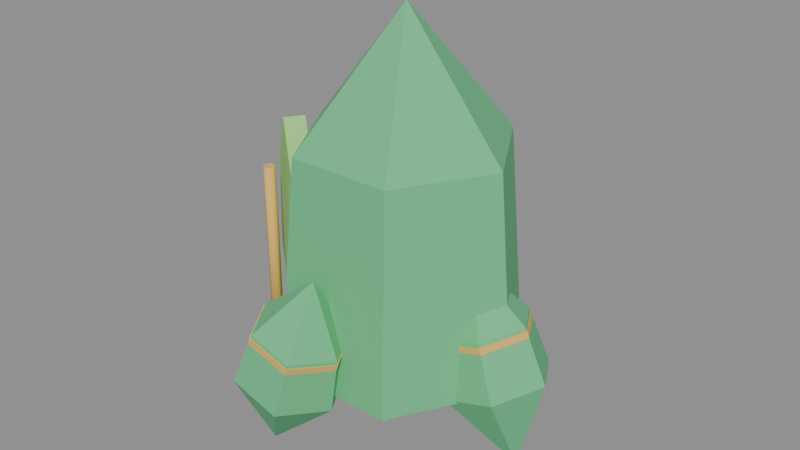 # Source: prop_verdant_crystal.blend  (saved by Blender 5.2.44; exported with 4.5.12 LTS)
import bpy
from mathutils import Matrix  # noqa: F401  (used for matrix-valued properties, if any)

bpy.ops.wm.read_factory_settings(use_empty=True)
scene = bpy.context.scene
scene.name = 'Scene'

# ---- materials (node trees are filled in below, after node groups)
mat_m_toon = bpy.data.materials.new('M_Toon')

# ---- material node trees
mat_m_toon.use_nodes = True; mat_m_toon.node_tree.nodes.clear()
_N = mat_m_toon.node_tree.nodes; _L = mat_m_toon.node_tree.links
n0 = _N.new('ShaderNodeBsdfPrincipled'); n0.name = 'Principled BSDF'; n0.location = (-200, 100)
n0.inputs[2].default_value = 0.8
n0.inputs[10].default_value = 0.005
n1 = _N.new('ShaderNodeOutputMaterial'); n1.name = 'Material Output'; n1.location = (200, 100)
n2 = _N.new('ShaderNodeVertexColor'); n2.name = 'Color Attribute'; n2.location = (0, 0)
n2.layer_name = 'Col'
_L.new(n0.outputs[0], n1.inputs[0])
_L.new(n2.outputs[0], n0.inputs[0])
n1.is_active_output = True

# ---- meshes
me_verdant_crystal = bpy.data.meshes.new('verdant_crystal')
me_verdant_crystal.from_pydata([(0.0, 0.0, 0.0), (0.23, 0.0, 0.16), (0.115, 0.1992, 0.16), (-0.115, 0.1992, 0.16), (-0.23, 2.817e-17, 0.16), (-0.115, -0.1992, 0.16), (0.115, -0.1992, 0.16), (0.1955, 0.0, 0.56), (0.09775, 0.1693, 0.56), (-0.09775, 0.1693, 0.56), (-0.1955, 2.394e-17, 0.56), (-0.09775, -0.1693, 0.56), (0.09775, -0.1693, 0.56), (0.0, 0.0, 0.8), (0.1978, 0.0, 0.19), (0.0989, 0.1713, 0.19), (-0.0989, 0.1713, 0.19), (-0.1978, 2.422e-17, 0.19), (-0.0989, -0.1713, 0.19), (0.0989, -0.1713, 0.19), (0.2024, 0.0, 0.26), (0.1012, 0.1753, 0.26), (-0.1012, 0.1753, 0.26), (-0.2024, 2.479e-17, 0.26), (-0.1012, -0.1753, 0.26), (0.1012, -0.1753, 0.26), (0.25, 0.0, 0.02), (0.2989, 0.0, 0.2022), (0.251, 0.0866, 0.1876), (0.1554, 0.0866, 0.1584), (0.1076, 1.225e-17, 0.1438), (0.1554, -0.0866, 0.1584), (0.251, -0.0866, 0.1876), (0.2535, 0.0, 0.2992), (0.2129, 0.07361, 0.2868), (0.1316, 0.07361, 0.262), (0.09094, 1.041e-17, 0.2495), (0.1316, -0.07361, 0.262), (0.2129, -0.07361, 0.2868), (0.1389, 0.0, 0.3834), (0.2767, 0.0, 0.2268), (0.2356, 0.07448, 0.2143), (0.1533, 0.07448, 0.1891), (0.1122, 1.053e-17, 0.1766), (0.1533, -0.07448, 0.1891), (0.2356, -0.07448, 0.2143), (0.2581, 0.0, 0.2944), (0.2161, 0.07621, 0.2815), (0.1319, 0.07621, 0.2558), (0.08983, 1.078e-17, 0.2429), (0.1319, -0.07621, 0.2558), (0.2161, -0.07621, 0.2815), (-0.125, 0.2165, 0.02), (-0.025, 0.2165, 0.18), (-0.075, 0.3031, 0.18), (-0.175, 0.3031, 0.18), (-0.225, 0.2165, 0.18), (-0.175, 0.1299, 0.18), (-0.075, 0.1299, 0.18), (-0.04, 0.2165, 0.286), (-0.0825, 0.2901, 0.286), (-0.1675, 0.2901, 0.286), (-0.21, 0.2165, 0.286), (-0.1675, 0.1429, 0.286), (-0.0825, 0.1429, 0.286), (-0.125, 0.2165, 0.4), (-0.039, 0.2165, 0.21), (-0.082, 0.291, 0.21), (-0.168, 0.291, 0.21), (-0.211, 0.2165, 0.21), (-0.168, 0.142, 0.21), (-0.082, 0.142, 0.21), (-0.037, 0.2165, 0.28), (-0.081, 0.2927, 0.28), (-0.169, 0.2927, 0.28), (-0.213, 0.2165, 0.28), (-0.169, 0.1403, 0.28), (-0.081, 0.1403, 0.28), (-0.125, -0.2165, 0.02), (0.01741, -0.2165, 0.1438), (-0.03041, -0.1299, 0.1584), (-0.126, -0.1299, 0.1876), (-0.1739, -0.2165, 0.2022), (-0.126, -0.3031, 0.1876), (-0.03041, -0.3031, 0.1584), (0.03406, -0.2165, 0.2495), (-0.006586, -0.1429, 0.262), (-0.08787, -0.1429, 0.2868), (-0.1285, -0.2165, 0.2992), (-0.08787, -0.2901, 0.2868), (-0.006586, -0.2901, 0.262), (-0.0139, -0.2165, 0.3834), (0.01279, -0.2165, 0.1766), (-0.02833, -0.142, 0.1891), (-0.1106, -0.142, 0.2143), (-0.1517, -0.2165, 0.2268), (-0.1106, -0.291, 0.2143), (-0.02833, -0.291, 0.1891), (0.03517, -0.2165, 0.2429), (-0.006906, -0.1403, 0.2558), (-0.09106, -0.1403, 0.2815), (-0.1331, -0.2165, 0.2944), (-0.09106, -0.2927, 0.2815), (-0.006906, -0.2927, 0.2558), (-0.2515, -0.03638, 0.1), (-0.3252, 0.01524, 0.2575), (-0.3031, -0.0002477, 0.451), (-0.2515, -0.03638, 0.55), (-0.1851, -0.08284, 0.415), (-0.1704, -0.09317, 0.2575), (-0.2285, -0.003617, 0.1), (-0.3023, 0.048, 0.2575), (-0.2801, 0.03252, 0.451), (-0.2285, -0.003617, 0.55), (-0.1622, -0.05008, 0.415), (-0.1474, -0.0604, 0.2575), (-0.2618, -0.05113, 0.1), (-0.2759, -0.05137, 0.1), (-0.28, -0.06486, 0.1), (-0.2685, -0.07296, 0.1), (-0.2572, -0.06447, 0.1), (-0.2618, -0.05113, 0.46), (-0.2759, -0.05137, 0.46), (-0.28, -0.06486, 0.46), (-0.2685, -0.07296, 0.46), (-0.2572, -0.06447, 0.46)], [], [(0, 2, 1), (0, 3, 2), (0, 4, 3), (0, 5, 4), (0, 6, 5), (0, 1, 6), (1, 2, 8, 7), (2, 3, 9, 8), (3, 4, 10, 9), (4, 5, 11, 10), (5, 6, 12, 11), (6, 1, 7, 12), (7, 8, 13), (8, 9, 13), (9, 10, 13), (10, 11, 13), (11, 12, 13), (12, 7, 13), (14, 15, 21, 20), (15, 16, 22, 21), (16, 17, 23, 22), (17, 18, 24, 23), (18, 19, 25, 24), (19, 14, 20, 25), (19, 18, 17, 16, 15, 14), (20, 21, 22, 23, 24, 25), (26, 28, 27), (26, 29, 28), (26, 30, 29), (26, 31, 30), (26, 32, 31), (26, 27, 32), (27, 28, 34, 33), (28, 29, 35, 34), (29, 30, 36, 35), (30, 31, 37, 36), (31, 32, 38, 37), (32, 27, 33, 38), (33, 34, 39), (34, 35, 39), (35, 36, 39), (36, 37, 39), (37, 38, 39), (38, 33, 39), (40, 41, 47, 46), (41, 42, 48, 47), (42, 43, 49, 48), (43, 44, 50, 49), (44, 45, 51, 50), (45, 40, 46, 51), (45, 44, 43, 42, 41, 40), (46, 47, 48, 49, 50, 51), (52, 54, 53), (52, 55, 54), (52, 56, 55), (52, 57, 56), (52, 58, 57), (52, 53, 58), (53, 54, 60, 59), (54, 55, 61, 60), (55, 56, 62, 61), (56, 57, 63, 62), (57, 58, 64, 63), (58, 53, 59, 64), (59, 60, 65), (60, 61, 65), (61, 62, 65), (62, 63, 65), (63, 64, 65), (64, 59, 65), (66, 67, 73, 72), (67, 68, 74, 73), (68, 69, 75, 74), (69, 70, 76, 75), (70, 71, 77, 76), (71, 66, 72, 77), (71, 70, 69, 68, 67, 66), (72, 73, 74, 75, 76, 77), (78, 80, 79), (78, 81, 80), (78, 82, 81), (78, 83, 82), (78, 84, 83), (78, 79, 84), (79, 80, 86, 85), (80, 81, 87, 86), (81, 82, 88, 87), (82, 83, 89, 88), (83, 84, 90, 89), (84, 79, 85, 90), (85, 86, 91), (86, 87, 91), (87, 88, 91), (88, 89, 91), (89, 90, 91), (90, 85, 91), (92, 93, 99, 98), (93, 94, 100, 99), (94, 95, 101, 100), (95, 96, 102, 101), (96, 97, 103, 102), (97, 92, 98, 103), (97, 96, 95, 94, 93, 92), (98, 99, 100, 101, 102, 103), (104, 109, 108, 107, 106, 105), (105, 111, 110, 104), (106, 112, 111, 105), (107, 113, 112, 106), (108, 114, 113, 107), (109, 115, 114, 108), (104, 110, 115, 109), (115, 110, 111, 112, 113, 114), (116, 117, 122, 121), (117, 118, 123, 122), (118, 119, 124, 123), (119, 120, 125, 124), (120, 116, 121, 125), (120, 119, 118, 117, 116), (121, 122, 123, 124, 125)])
me_verdant_crystal.polygons.foreach_set('use_smooth', [0, 0, 0, 0, 0, 0, 0, 0, 0, 0, 0, 0, 0, 0, 0, 0, 0, 0, 0, 0, 0, 0, 0, 0, 0, 0, 0, 0, 0, 0, 0, 0, 0, 0, 0, 0, 0, 0, 0, 0, 0, 0, 0, 0, 0, 0, 0, 0, 0, 0, 0, 0, 0, 0, 0, 0, 0, 0, 0, 0, 0, 0, 0, 0, 0, 0, 0, 0, 0, 0, 0, 0, 0, 0, 0, 0, 0, 0, 0, 0, 0, 0, 0, 0, 0, 0, 0, 0, 0, 0, 0, 0, 0, 0, 0, 0, 0, 0, 0, 0, 0, 0, 0, 0, 0, 0, 0, 0, 0, 0, 0, 0, 1, 1, 1, 1, 1, 0, 0])
_ca = me_verdant_crystal.color_attributes.new('Col', 'BYTE_COLOR', 'CORNER')
_ca.data.foreach_set('color', [0.1274, 0.552, 0.2384, 1.0, 0.1274, 0.552, 0.2384, 1.0, 0.1274, 0.552, 0.2384, 1.0, 0.1274, 0.552, 0.2384, 1.0, 0.1274, 0.552, 0.2384, 1.0, 0.1274, 0.552, 0.2384, 1.0, 0.1274, 0.552, 0.2384, 1.0, 0.1274, 0.552, 0.2384, 1.0, 0.1274, 0.552, 0.2384, 1.0, 0.1274, 0.552, 0.2384, 1.0, 0.1274, 0.552, 0.2384, 1.0, 0.1274, 0.552, 0.2384, 1.0, 0.1274, 0.552, 0.2384, 1.0, 0.1274, 0.552, 0.2384, 1.0, 0.1274, 0.552, 0.2384, 1.0, 0.1274, 0.552, 0.2384, 1.0, 0.1274, 0.552, 0.2384, 1.0, 0.1274, 0.552, 0.2384, 1.0, 0.1274, 0.552, 0.2384, 1.0, 0.1274, 0.552, 0.2384, 1.0, 0.1274, 0.552, 0.2384, 1.0, 0.1274, 0.552, 0.2384, 1.0, 0.1274, 0.552, 0.2384, 1.0, 0.1274, 0.552, 0.2384, 1.0, 0.1274, 0.552, 0.2384, 1.0, 0.1274, 0.552, 0.2384, 1.0, 0.1274, 0.552, 0.2384, 1.0, 0.1274, 0.552, 0.2384, 1.0, 0.1274, 0.552, 0.2384, 1.0, 0.1274, 0.552, 0.2384, 1.0, 0.1274, 0.552, 0.2384, 1.0, 0.1274, 0.552, 0.2384, 1.0, 0.1274, 0.552, 0.2384, 1.0, 0.1274, 0.552, 0.2384, 1.0, 0.1274, 0.552, 0.2384, 1.0, 0.1274, 0.552, 0.2384, 1.0, 0.1274, 0.552, 0.2384, 1.0, 0.1274, 0.552, 0.2384, 1.0, 0.1274, 0.552, 0.2384, 1.0, 0.1274, 0.552, 0.2384, 1.0, 0.1274, 0.552, 0.2384, 1.0, 0.1274, 0.552, 0.2384, 1.0, 0.1274, 0.552, 0.2384, 1.0, 0.1274, 0.552, 0.2384, 1.0, 0.1274, 0.552, 0.2384, 1.0, 0.1274, 0.552, 0.2384, 1.0, 0.1274, 0.552, 0.2384, 1.0, 0.1274, 0.552, 0.2384, 1.0, 0.1274, 0.552, 0.2384, 1.0, 0.1274, 0.552, 0.2384, 1.0, 0.1274, 0.552, 0.2384, 1.0, 0.1274, 0.552, 0.2384, 1.0, 0.1274, 0.552, 0.2384, 1.0, 0.1274, 0.552, 0.2384, 1.0, 0.1274, 0.552, 0.2384, 1.0, 0.1274, 0.552, 0.2384, 1.0, 0.1274, 0.552, 0.2384, 1.0, 0.1274, 0.552, 0.2384, 1.0, 0.1274, 0.552, 0.2384, 1.0, 0.1274, 0.552, 0.2384, 1.0, 0.8148, 0.4969, 0.1195, 1.0, 0.8148, 0.4969, 0.1195, 1.0, 0.8148, 0.4969, 0.1195, 1.0, 0.8148, 0.4969, 0.1195, 1.0, 0.8148, 0.4969, 0.1195, 1.0, 0.8148, 0.4969, 0.1195, 1.0, 0.8148, 0.4969, 0.1195, 1.0, 0.8148, 0.4969, 0.1195, 1.0, 0.8148, 0.4969, 0.1195, 1.0, 0.8148, 0.4969, 0.1195, 1.0, 0.8148, 0.4969, 0.1195, 1.0, 0.8148, 0.4969, 0.1195, 1.0, 0.8148, 0.4969, 0.1195, 1.0, 0.8148, 0.4969, 0.1195, 1.0, 0.8148, 0.4969, 0.1195, 1.0, 0.8148, 0.4969, 0.1195, 1.0, 0.8148, 0.4969, 0.1195, 1.0, 0.8148, 0.4969, 0.1195, 1.0, 0.8148, 0.4969, 0.1195, 1.0, 0.8148, 0.4969, 0.1195, 1.0, 0.8148, 0.4969, 0.1195, 1.0, 0.8148, 0.4969, 0.1195, 1.0, 0.8148, 0.4969, 0.1195, 1.0, 0.8148, 0.4969, 0.1195, 1.0, 0.8148, 0.4969, 0.1195, 1.0, 0.8148, 0.4969, 0.1195, 1.0, 0.8148, 0.4969, 0.1195, 1.0, 0.8148, 0.4969, 0.1195, 1.0, 0.8148, 0.4969, 0.1195, 1.0, 0.8148, 0.4969, 0.1195, 1.0, 0.8148, 0.4969, 0.1195, 1.0, 0.8148, 0.4969, 0.1195, 1.0, 0.8148, 0.4969, 0.1195, 1.0, 0.8148, 0.4969, 0.1195, 1.0, 0.8148, 0.4969, 0.1195, 1.0, 0.8148, 0.4969, 0.1195, 1.0, 0.1274, 0.552, 0.2384, 1.0, 0.1274, 0.552, 0.2384, 1.0, 0.1274, 0.552, 0.2384, 1.0, 0.1274, 0.552, 0.2384, 1.0, 0.1274, 0.552, 0.2384, 1.0, 0.1274, 0.552, 0.2384, 1.0, 0.1274, 0.552, 0.2384, 1.0, 0.1274, 0.552, 0.2384, 1.0, 0.1274, 0.552, 0.2384, 1.0, 0.1274, 0.552, 0.2384, 1.0, 0.1274, 0.552, 0.2384, 1.0, 0.1274, 0.552, 0.2384, 1.0, 0.1274, 0.552, 0.2384, 1.0, 0.1274, 0.552, 0.2384, 1.0, 0.1274, 0.552, 0.2384, 1.0, 0.1274, 0.552, 0.2384, 1.0, 0.1274, 0.552, 0.2384, 1.0, 0.1274, 0.552, 0.2384, 1.0, 0.1274, 0.552, 0.2384, 1.0, 0.1274, 0.552, 0.2384, 1.0, 0.1274, 0.552, 0.2384, 1.0, 0.1274, 0.552, 0.2384, 1.0, 0.1274, 0.552, 0.2384, 1.0, 0.1274, 0.552, 0.2384, 1.0, 0.1274, 0.552, 0.2384, 1.0, 0.1274, 0.552, 0.2384, 1.0, 0.1274, 0.552, 0.2384, 1.0, 0.1274, 0.552, 0.2384, 1.0, 0.1274, 0.552, 0.2384, 1.0, 0.1274, 0.552, 0.2384, 1.0, 0.1274, 0.552, 0.2384, 1.0, 0.1274, 0.552, 0.2384, 1.0, 0.1274, 0.552, 0.2384, 1.0, 0.1274, 0.552, 0.2384, 1.0, 0.1274, 0.552, 0.2384, 1.0, 0.1274, 0.552, 0.2384, 1.0, 0.1274, 0.552, 0.2384, 1.0, 0.1274, 0.552, 0.2384, 1.0, 0.1274, 0.552, 0.2384, 1.0, 0.1274, 0.552, 0.2384, 1.0, 0.1274, 0.552, 0.2384, 1.0, 0.1274, 0.552, 0.2384, 1.0, 0.1274, 0.552, 0.2384, 1.0, 0.1274, 0.552, 0.2384, 1.0, 0.1274, 0.552, 0.2384, 1.0, 0.1274, 0.552, 0.2384, 1.0, 0.1274, 0.552, 0.2384, 1.0, 0.1274, 0.552, 0.2384, 1.0, 0.1274, 0.552, 0.2384, 1.0, 0.1274, 0.552, 0.2384, 1.0, 0.1274, 0.552, 0.2384, 1.0, 0.1274, 0.552, 0.2384, 1.0, 0.1274, 0.552, 0.2384, 1.0, 0.1274, 0.552, 0.2384, 1.0, 0.1274, 0.552, 0.2384, 1.0, 0.1274, 0.552, 0.2384, 1.0, 0.1274, 0.552, 0.2384, 1.0, 0.1274, 0.552, 0.2384, 1.0, 0.1274, 0.552, 0.2384, 1.0, 0.1274, 0.552, 0.2384, 1.0, 0.8148, 0.4969, 0.1195, 1.0, 0.8148, 0.4969, 0.1195, 1.0, 0.8148, 0.4969, 0.1195, 1.0, 0.8148, 0.4969, 0.1195, 1.0, 0.8148, 0.4969, 0.1195, 1.0, 0.8148, 0.4969, 0.1195, 1.0, 0.8148, 0.4969, 0.1195, 1.0, 0.8148, 0.4969, 0.1195, 1.0, 0.8148, 0.4969, 0.1195, 1.0, 0.8148, 0.4969, 0.1195, 1.0, 0.8148, 0.4969, 0.1195, 1.0, 0.8148, 0.4969, 0.1195, 1.0, 0.8148, 0.4969, 0.1195, 1.0, 0.8148, 0.4969, 0.1195, 1.0, 0.8148, 0.4969, 0.1195, 1.0, 0.8148, 0.4969, 0.1195, 1.0, 0.8148, 0.4969, 0.1195, 1.0, 0.8148, 0.4969, 0.1195, 1.0, 0.8148, 0.4969, 0.1195, 1.0, 0.8148, 0.4969, 0.1195, 1.0, 0.8148, 0.4969, 0.1195, 1.0, 0.8148, 0.4969, 0.1195, 1.0, 0.8148, 0.4969, 0.1195, 1.0, 0.8148, 0.4969, 0.1195, 1.0, 0.8148, 0.4969, 0.1195, 1.0, 0.8148, 0.4969, 0.1195, 1.0, 0.8148, 0.4969, 0.1195, 1.0, 0.8148, 0.4969, 0.1195, 1.0, 0.8148, 0.4969, 0.1195, 1.0, 0.8148, 0.4969, 0.1195, 1.0, 0.8148, 0.4969, 0.1195, 1.0, 0.8148, 0.4969, 0.1195, 1.0, 0.8148, 0.4969, 0.1195, 1.0, 0.8148, 0.4969, 0.1195, 1.0, 0.8148, 0.4969, 0.1195, 1.0, 0.8148, 0.4969, 0.1195, 1.0, 0.1274, 0.552, 0.2384, 1.0, 0.1274, 0.552, 0.2384, 1.0, 0.1274, 0.552, 0.2384, 1.0, 0.1274, 0.552, 0.2384, 1.0, 0.1274, 0.552, 0.2384, 1.0, 0.1274, 0.552, 0.2384, 1.0, 0.1274, 0.552, 0.2384, 1.0, 0.1274, 0.552, 0.2384, 1.0, 0.1274, 0.552, 0.2384, 1.0, 0.1274, 0.552, 0.2384, 1.0, 0.1274, 0.552, 0.2384, 1.0, 0.1274, 0.552, 0.2384, 1.0, 0.1274, 0.552, 0.2384, 1.0, 0.1274, 0.552, 0.2384, 1.0, 0.1274, 0.552, 0.2384, 1.0, 0.1274, 0.552, 0.2384, 1.0, 0.1274, 0.552, 0.2384, 1.0, 0.1274, 0.552, 0.2384, 1.0, 0.1274, 0.552, 0.2384, 1.0, 0.1274, 0.552, 0.2384, 1.0, 0.1274, 0.552, 0.2384, 1.0, 0.1274, 0.552, 0.2384, 1.0, 0.1274, 0.552, 0.2384, 1.0, 0.1274, 0.552, 0.2384, 1.0, 0.1274, 0.552, 0.2384, 1.0, 0.1274, 0.552, 0.2384, 1.0, 0.1274, 0.552, 0.2384, 1.0, 0.1274, 0.552, 0.2384, 1.0, 0.1274, 0.552, 0.2384, 1.0, 0.1274, 0.552, 0.2384, 1.0, 0.1274, 0.552, 0.2384, 1.0, 0.1274, 0.552, 0.2384, 1.0, 0.1274, 0.552, 0.2384, 1.0, 0.1274, 0.552, 0.2384, 1.0, 0.1274, 0.552, 0.2384, 1.0, 0.1274, 0.552, 0.2384, 1.0, 0.1274, 0.552, 0.2384, 1.0, 0.1274, 0.552, 0.2384, 1.0, 0.1274, 0.552, 0.2384, 1.0, 0.1274, 0.552, 0.2384, 1.0, 0.1274, 0.552, 0.2384, 1.0, 0.1274, 0.552, 0.2384, 1.0, 0.1274, 0.552, 0.2384, 1.0, 0.1274, 0.552, 0.2384, 1.0, 0.1274, 0.552, 0.2384, 1.0, 0.1274, 0.552, 0.2384, 1.0, 0.1274, 0.552, 0.2384, 1.0, 0.1274, 0.552, 0.2384, 1.0, 0.1274, 0.552, 0.2384, 1.0, 0.1274, 0.552, 0.2384, 1.0, 0.1274, 0.552, 0.2384, 1.0, 0.1274, 0.552, 0.2384, 1.0, 0.1274, 0.552, 0.2384, 1.0, 0.1274, 0.552, 0.2384, 1.0, 0.1274, 0.552, 0.2384, 1.0, 0.1274, 0.552, 0.2384, 1.0, 0.1274, 0.552, 0.2384, 1.0, 0.1274, 0.552, 0.2384, 1.0, 0.1274, 0.552, 0.2384, 1.0, 0.1274, 0.552, 0.2384, 1.0, 0.8148, 0.4969, 0.1195, 1.0, 0.8148, 0.4969, 0.1195, 1.0, 0.8148, 0.4969, 0.1195, 1.0, 0.8148, 0.4969, 0.1195, 1.0, 0.8148, 0.4969, 0.1195, 1.0, 0.8148, 0.4969, 0.1195, 1.0, 0.8148, 0.4969, 0.1195, 1.0, 0.8148, 0.4969, 0.1195, 1.0, 0.8148, 0.4969, 0.1195, 1.0, 0.8148, 0.4969, 0.1195, 1.0, 0.8148, 0.4969, 0.1195, 1.0, 0.8148, 0.4969, 0.1195, 1.0, 0.8148, 0.4969, 0.1195, 1.0, 0.8148, 0.4969, 0.1195, 1.0, 0.8148, 0.4969, 0.1195, 1.0, 0.8148, 0.4969, 0.1195, 1.0, 0.8148, 0.4969, 0.1195, 1.0, 0.8148, 0.4969, 0.1195, 1.0, 0.8148, 0.4969, 0.1195, 1.0, 0.8148, 0.4969, 0.1195, 1.0, 0.8148, 0.4969, 0.1195, 1.0, 0.8148, 0.4969, 0.1195, 1.0, 0.8148, 0.4969, 0.1195, 1.0, 0.8148, 0.4969, 0.1195, 1.0, 0.8148, 0.4969, 0.1195, 1.0, 0.8148, 0.4969, 0.1195, 1.0, 0.8148, 0.4969, 0.1195, 1.0, 0.8148, 0.4969, 0.1195, 1.0, 0.8148, 0.4969, 0.1195, 1.0, 0.8148, 0.4969, 0.1195, 1.0, 0.8148, 0.4969, 0.1195, 1.0, 0.8148, 0.4969, 0.1195, 1.0, 0.8148, 0.4969, 0.1195, 1.0, 0.8148, 0.4969, 0.1195, 1.0, 0.8148, 0.4969, 0.1195, 1.0, 0.8148, 0.4969, 0.1195, 1.0, 0.1274, 0.552, 0.2384, 1.0, 0.1274, 0.552, 0.2384, 1.0, 0.1274, 0.552, 0.2384, 1.0, 0.1274, 0.552, 0.2384, 1.0, 0.1274, 0.552, 0.2384, 1.0, 0.1274, 0.552, 0.2384, 1.0, 0.1274, 0.552, 0.2384, 1.0, 0.1274, 0.552, 0.2384, 1.0, 0.1274, 0.552, 0.2384, 1.0, 0.1274, 0.552, 0.2384, 1.0, 0.1274, 0.552, 0.2384, 1.0, 0.1274, 0.552, 0.2384, 1.0, 0.1274, 0.552, 0.2384, 1.0, 0.1274, 0.552, 0.2384, 1.0, 0.1274, 0.552, 0.2384, 1.0, 0.1274, 0.552, 0.2384, 1.0, 0.1274, 0.552, 0.2384, 1.0, 0.1274, 0.552, 0.2384, 1.0, 0.1274, 0.552, 0.2384, 1.0, 0.1274, 0.552, 0.2384, 1.0, 0.1274, 0.552, 0.2384, 1.0, 0.1274, 0.552, 0.2384, 1.0, 0.1274, 0.552, 0.2384, 1.0, 0.1274, 0.552, 0.2384, 1.0, 0.1274, 0.552, 0.2384, 1.0, 0.1274, 0.552, 0.2384, 1.0, 0.1274, 0.552, 0.2384, 1.0, 0.1274, 0.552, 0.2384, 1.0, 0.1274, 0.552, 0.2384, 1.0, 0.1274, 0.552, 0.2384, 1.0, 0.1274, 0.552, 0.2384, 1.0, 0.1274, 0.552, 0.2384, 1.0, 0.1274, 0.552, 0.2384, 1.0, 0.1274, 0.552, 0.2384, 1.0, 0.1274, 0.552, 0.2384, 1.0, 0.1274, 0.552, 0.2384, 1.0, 0.1274, 0.552, 0.2384, 1.0, 0.1274, 0.552, 0.2384, 1.0, 0.1274, 0.552, 0.2384, 1.0, 0.1274, 0.552, 0.2384, 1.0, 0.1274, 0.552, 0.2384, 1.0, 0.1274, 0.552, 0.2384, 1.0, 0.1274, 0.552, 0.2384, 1.0, 0.1274, 0.552, 0.2384, 1.0, 0.1274, 0.552, 0.2384, 1.0, 0.1274, 0.552, 0.2384, 1.0, 0.1274, 0.552, 0.2384, 1.0, 0.1274, 0.552, 0.2384, 1.0, 0.1274, 0.552, 0.2384, 1.0, 0.1274, 0.552, 0.2384, 1.0, 0.1274, 0.552, 0.2384, 1.0, 0.1274, 0.552, 0.2384, 1.0, 0.1274, 0.552, 0.2384, 1.0, 0.1274, 0.552, 0.2384, 1.0, 0.1274, 0.552, 0.2384, 1.0, 0.1274, 0.552, 0.2384, 1.0, 0.1274, 0.552, 0.2384, 1.0, 0.1274, 0.552, 0.2384, 1.0, 0.1274, 0.552, 0.2384, 1.0, 0.1274, 0.552, 0.2384, 1.0, 0.8148, 0.4969, 0.1195, 1.0, 0.8148, 0.4969, 0.1195, 1.0, 0.8148, 0.4969, 0.1195, 1.0, 0.8148, 0.4969, 0.1195, 1.0, 0.8148, 0.4969, 0.1195, 1.0, 0.8148, 0.4969, 0.1195, 1.0, 0.8148, 0.4969, 0.1195, 1.0, 0.8148, 0.4969, 0.1195, 1.0, 0.8148, 0.4969, 0.1195, 1.0, 0.8148, 0.4969, 0.1195, 1.0, 0.8148, 0.4969, 0.1195, 1.0, 0.8148, 0.4969, 0.1195, 1.0, 0.8148, 0.4969, 0.1195, 1.0, 0.8148, 0.4969, 0.1195, 1.0, 0.8148, 0.4969, 0.1195, 1.0, 0.8148, 0.4969, 0.1195, 1.0, 0.8148, 0.4969, 0.1195, 1.0, 0.8148, 0.4969, 0.1195, 1.0, 0.8148, 0.4969, 0.1195, 1.0, 0.8148, 0.4969, 0.1195, 1.0, 0.8148, 0.4969, 0.1195, 1.0, 0.8148, 0.4969, 0.1195, 1.0, 0.8148, 0.4969, 0.1195, 1.0, 0.8148, 0.4969, 0.1195, 1.0, 0.8148, 0.4969, 0.1195, 1.0, 0.8148, 0.4969, 0.1195, 1.0, 0.8148, 0.4969, 0.1195, 1.0, 0.8148, 0.4969, 0.1195, 1.0, 0.8148, 0.4969, 0.1195, 1.0, 0.8148, 0.4969, 0.1195, 1.0, 0.8148, 0.4969, 0.1195, 1.0, 0.8148, 0.4969, 0.1195, 1.0, 0.8148, 0.4969, 0.1195, 1.0, 0.8148, 0.4969, 0.1195, 1.0, 0.8148, 0.4969, 0.1195, 1.0, 0.8148, 0.4969, 0.1195, 1.0, 0.3515, 0.7084, 0.2016, 1.0, 0.3515, 0.7084, 0.2016, 1.0, 0.3515, 0.7084, 0.2016, 1.0, 0.3515, 0.7084, 0.2016, 1.0, 0.3515, 0.7084, 0.2016, 1.0, 0.3515, 0.7084, 0.2016, 1.0, 0.3515, 0.7084, 0.2016, 1.0, 0.3515, 0.7084, 0.2016, 1.0, 0.3515, 0.7084, 0.2016, 1.0, 0.3515, 0.7084, 0.2016, 1.0, 0.3515, 0.7084, 0.2016, 1.0, 0.3515, 0.7084, 0.2016, 1.0, 0.3515, 0.7084, 0.2016, 1.0, 0.3515, 0.7084, 0.2016, 1.0, 0.3515, 0.7084, 0.2016, 1.0, 0.3515, 0.7084, 0.2016, 1.0, 0.3515, 0.7084, 0.2016, 1.0, 0.3515, 0.7084, 0.2016, 1.0, 0.3515, 0.7084, 0.2016, 1.0, 0.3515, 0.7084, 0.2016, 1.0, 0.3515, 0.7084, 0.2016, 1.0, 0.3515, 0.7084, 0.2016, 1.0, 0.3515, 0.7084, 0.2016, 1.0, 0.3515, 0.7084, 0.2016, 1.0, 0.3515, 0.7084, 0.2016, 1.0, 0.3515, 0.7084, 0.2016, 1.0, 0.3515, 0.7084, 0.2016, 1.0, 0.3515, 0.7084, 0.2016, 1.0, 0.3515, 0.7084, 0.2016, 1.0, 0.3515, 0.7084, 0.2016, 1.0, 0.3515, 0.7084, 0.2016, 1.0, 0.3515, 0.7084, 0.2016, 1.0, 0.3515, 0.7084, 0.2016, 1.0, 0.3515, 0.7084, 0.2016, 1.0, 0.3515, 0.7084, 0.2016, 1.0, 0.3515, 0.7084, 0.2016, 1.0, 0.8148, 0.4969, 0.1195, 1.0, 0.8148, 0.4969, 0.1195, 1.0, 0.8148, 0.4969, 0.1195, 1.0, 0.8148, 0.4969, 0.1195, 1.0, 0.8148, 0.4969, 0.1195, 1.0, 0.8148, 0.4969, 0.1195, 1.0, 0.8148, 0.4969, 0.1195, 1.0, 0.8148, 0.4969, 0.1195, 1.0, 0.8148, 0.4969, 0.1195, 1.0, 0.8148, 0.4969, 0.1195, 1.0, 0.8148, 0.4969, 0.1195, 1.0, 0.8148, 0.4969, 0.1195, 1.0, 0.8148, 0.4969, 0.1195, 1.0, 0.8148, 0.4969, 0.1195, 1.0, 0.8148, 0.4969, 0.1195, 1.0, 0.8148, 0.4969, 0.1195, 1.0, 0.8148, 0.4969, 0.1195, 1.0, 0.8148, 0.4969, 0.1195, 1.0, 0.8148, 0.4969, 0.1195, 1.0, 0.8148, 0.4969, 0.1195, 1.0, 0.8148, 0.4969, 0.1195, 1.0, 0.8148, 0.4969, 0.1195, 1.0, 0.8148, 0.4969, 0.1195, 1.0, 0.8148, 0.4969, 0.1195, 1.0, 0.8148, 0.4969, 0.1195, 1.0, 0.8148, 0.4969, 0.1195, 1.0, 0.8148, 0.4969, 0.1195, 1.0, 0.8148, 0.4969, 0.1195, 1.0, 0.8148, 0.4969, 0.1195, 1.0, 0.8148, 0.4969, 0.1195, 1.0])
me_verdant_crystal.materials.append(mat_m_toon)
me_verdant_crystal.update()

# ---- objects
ob_verdant_crystal = bpy.data.objects.new('verdant_crystal', me_verdant_crystal)

# ---- transforms, parenting, visibility, modifiers, constraints
ob_verdant_crystal.location = (0.0, 0.0, 0.0)

# ---- collection membership
scene.collection.objects.link(ob_verdant_crystal)

# ---- scene / render settings (as saved in the file)
scene.frame_start = 1; scene.frame_end = 250; scene.frame_set(1)
scene.render.engine = 'BLENDER_EEVEE_NEXT'
scene.render.fps = 30
scene.render.bake_bias = 0.0
scene.render.bake_samples = 0
scene.render.compositor_device = 'GPU'
scene.eevee.use_volume_custom_range = False
scene.eevee.fast_gi_thickness_near = 0.1
scene.eevee.fast_gi_thickness_far = 0.0
scene.eevee.ray_tracing_options.screen_trace_thickness = 0.1
bpy.context.view_layer.update()

# ---- added for rendering (the .blend has no active camera and no usable light): camera, sun + grey world if the file has none
cam_auto = bpy.data.cameras.new('AutoCamera')
cam_auto.lens = 50.0
cam_auto.sensor_width = 36.0
cam_auto.clip_end = 1000.0
ob_auto_camera = bpy.data.objects.new('AutoCamera', cam_auto)
scene.collection.objects.link(ob_auto_camera)
ob_auto_camera.location = (1.08037, -1.31225, 1.27483)
ob_auto_camera.rotation_euler = (1.09748, -7.21219e-08, 0.694738)
scene.camera = ob_auto_camera
light_auto_sun = bpy.data.lights.new('AutoSun', 'SUN')
light_auto_sun.energy = 3.0
light_auto_sun.angle = 0.0523599
ob_auto_sun = bpy.data.objects.new('AutoSun', light_auto_sun)
scene.collection.objects.link(ob_auto_sun)
ob_auto_sun.rotation_euler = (0.872665, 0.174533, 0.523599)
if scene.world is None:
    world_auto = bpy.data.worlds.new('AutoWorld')
    world_auto.color = (0.3, 0.3, 0.3)
    scene.world = world_auto
bpy.context.view_layer.update()
